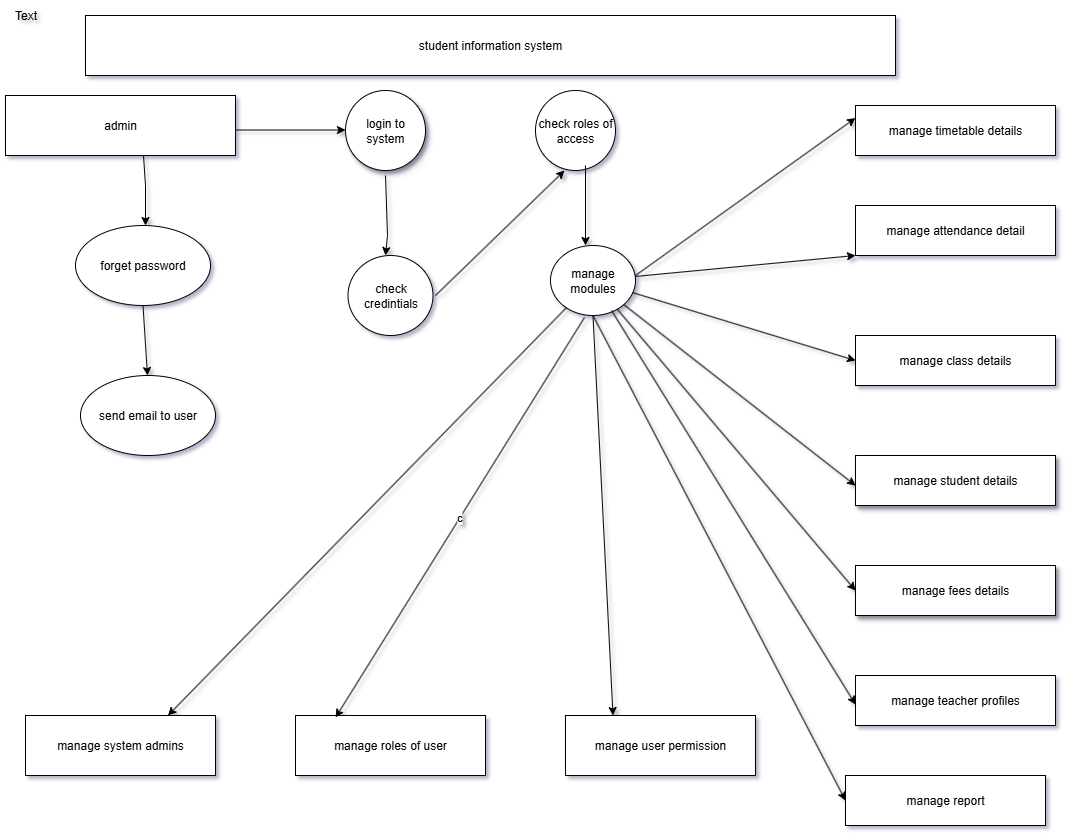

The diagram above was exported from draw.io. Its source (the exported page's mxGraphModel, read from the mxfile embedded in the PNG):
<mxGraphModel dx="2268" dy="786" grid="1" gridSize="10" guides="1" tooltips="1" connect="1" arrows="1" fold="1" page="1" pageScale="1" pageWidth="850" pageHeight="1100" background="none" math="0" shadow="1">
  <root>
    <mxCell id="0" />
    <mxCell id="1" parent="0" />
    <mxCell id="e6Kvc01x_lvtOBXH8c36-5" value="manage class details" style="whiteSpace=wrap;html=1;rounded=0;shadow=0;fillColor=light-dark(#FFFFFF,#FFB570);" parent="1" vertex="1">
      <mxGeometry x="630" y="340" width="200" height="50" as="geometry" />
    </mxCell>
    <mxCell id="e6Kvc01x_lvtOBXH8c36-8" value="manage attendance detail" style="whiteSpace=wrap;html=1;rounded=0;strokeColor=light-dark(#000000,#FFB570);shadow=0;fillColor=light-dark(#FFFFFF,#FFB570);" parent="1" vertex="1">
      <mxGeometry x="630" y="210" width="200" height="50" as="geometry" />
    </mxCell>
    <mxCell id="e6Kvc01x_lvtOBXH8c36-10" value="manage timetable details" style="whiteSpace=wrap;html=1;rounded=0;fillColor=light-dark(#FFFFFF,#FFB570);" parent="1" vertex="1">
      <mxGeometry x="630" y="110" width="200" height="50" as="geometry" />
    </mxCell>
    <mxCell id="e6Kvc01x_lvtOBXH8c36-16" value="manage student details" style="whiteSpace=wrap;html=1;rounded=0;shadow=1;fillColor=light-dark(#FFFFFF,#FFB570);" parent="1" vertex="1">
      <mxGeometry x="630" y="460" width="200" height="50" as="geometry" />
    </mxCell>
    <mxCell id="e6Kvc01x_lvtOBXH8c36-18" value="manage fees details" style="whiteSpace=wrap;html=1;rounded=0;shadow=1;fillColor=light-dark(#FFFFFF,#FFB570);" parent="1" vertex="1">
      <mxGeometry x="630" y="570" width="200" height="50" as="geometry" />
    </mxCell>
    <mxCell id="e6Kvc01x_lvtOBXH8c36-20" value="manage teacher profiles" style="whiteSpace=wrap;html=1;rounded=0;fillColor=light-dark(#FFFFFF,#FFB570);" parent="1" vertex="1">
      <mxGeometry x="630" y="680" width="200" height="50" as="geometry" />
    </mxCell>
    <mxCell id="e6Kvc01x_lvtOBXH8c36-22" value="manage report" style="whiteSpace=wrap;html=1;rounded=0;fillColor=light-dark(#FFFFFF,#FFCE9F);" parent="1" vertex="1">
      <mxGeometry x="620" y="780" width="200" height="50" as="geometry" />
    </mxCell>
    <mxCell id="e6Kvc01x_lvtOBXH8c36-25" value="student information system" style="rounded=0;whiteSpace=wrap;html=1;fillColor=light-dark(#FFFFFF,#FFD966);" parent="1" vertex="1">
      <mxGeometry x="-140" y="20" width="810" height="60" as="geometry" />
    </mxCell>
    <mxCell id="e6Kvc01x_lvtOBXH8c36-26" value="admin" style="rounded=0;whiteSpace=wrap;html=1;fillColor=light-dark(#FFFFFF,#FFB570);" parent="1" vertex="1">
      <mxGeometry x="-220" y="100" width="230" height="60" as="geometry" />
    </mxCell>
    <mxCell id="e6Kvc01x_lvtOBXH8c36-34" value="send email to user" style="ellipse;whiteSpace=wrap;html=1;rounded=0;fillColor=light-dark(#FFFFFF,#FFB570);" parent="1" vertex="1">
      <mxGeometry x="-145" y="380" width="135" height="80" as="geometry" />
    </mxCell>
    <mxCell id="e6Kvc01x_lvtOBXH8c36-36" value="login to system" style="ellipse;whiteSpace=wrap;html=1;rounded=0;shadow=1;fillColor=light-dark(#FFFFFF,#FFB570);" parent="1" vertex="1">
      <mxGeometry x="120" y="95" width="80" height="80" as="geometry" />
    </mxCell>
    <mxCell id="e6Kvc01x_lvtOBXH8c36-38" value="check credintials" style="ellipse;whiteSpace=wrap;html=1;rounded=0;fillColor=light-dark(#FFFFFF,#FFB570);" parent="1" vertex="1">
      <mxGeometry x="122.5" y="260" width="85" height="80" as="geometry" />
    </mxCell>
    <mxCell id="e6Kvc01x_lvtOBXH8c36-40" value="check roles of access" style="ellipse;whiteSpace=wrap;html=1;rounded=0;fillColor=light-dark(#FFFFFF,#FFB570);" parent="1" vertex="1">
      <mxGeometry x="310" y="95" width="80" height="80" as="geometry" />
    </mxCell>
    <mxCell id="e6Kvc01x_lvtOBXH8c36-42" value="manage modules" style="ellipse;whiteSpace=wrap;html=1;rounded=0;direction=north;fillColor=light-dark(#FFFFFF,#FFB570);" parent="1" vertex="1">
      <mxGeometry x="325" y="250" width="85" height="70" as="geometry" />
    </mxCell>
    <mxCell id="e6Kvc01x_lvtOBXH8c36-44" value="manage system admins" style="rounded=0;whiteSpace=wrap;html=1;fillColor=light-dark(#FFFFFF,#FFB570);" parent="1" vertex="1">
      <mxGeometry x="-200" y="720" width="190" height="60" as="geometry" />
    </mxCell>
    <mxCell id="e6Kvc01x_lvtOBXH8c36-45" value="manage roles of user" style="rounded=0;whiteSpace=wrap;html=1;fillColor=light-dark(#FFFFFF,#FFB570);" parent="1" vertex="1">
      <mxGeometry x="70" y="720" width="190" height="60" as="geometry" />
    </mxCell>
    <mxCell id="e6Kvc01x_lvtOBXH8c36-47" value="manage user permission" style="rounded=0;whiteSpace=wrap;html=1;fillColor=light-dark(#FFFFFF,#FFB570);" parent="1" vertex="1">
      <mxGeometry x="340" y="720" width="190" height="60" as="geometry" />
    </mxCell>
    <mxCell id="e6Kvc01x_lvtOBXH8c36-67" value="Text" style="text;html=1;align=center;verticalAlign=middle;resizable=0;points=[];autosize=1;strokeColor=none;fillColor=none;" parent="1" vertex="1">
      <mxGeometry x="-225" y="5" width="50" height="30" as="geometry" />
    </mxCell>
    <mxCell id="q0tLPQ80q8uDLRrOAZIG-1" value="" style="endArrow=classic;html=1;rounded=0;entryX=0;entryY=0.25;entryDx=0;entryDy=0;" edge="1" parent="1" target="e6Kvc01x_lvtOBXH8c36-10">
      <mxGeometry width="50" height="50" relative="1" as="geometry">
        <mxPoint x="410" y="280" as="sourcePoint" />
        <mxPoint x="460" y="230" as="targetPoint" />
      </mxGeometry>
    </mxCell>
    <mxCell id="q0tLPQ80q8uDLRrOAZIG-2" value="" style="endArrow=classic;html=1;rounded=0;" edge="1" parent="1" source="e6Kvc01x_lvtOBXH8c36-42">
      <mxGeometry width="50" height="50" relative="1" as="geometry">
        <mxPoint x="510" y="407" as="sourcePoint" />
        <mxPoint x="630" y="260" as="targetPoint" />
      </mxGeometry>
    </mxCell>
    <mxCell id="q0tLPQ80q8uDLRrOAZIG-4" value="" style="endArrow=classic;html=1;rounded=0;entryX=0;entryY=0.5;entryDx=0;entryDy=0;" edge="1" parent="1" source="e6Kvc01x_lvtOBXH8c36-42" target="e6Kvc01x_lvtOBXH8c36-5">
      <mxGeometry width="50" height="50" relative="1" as="geometry">
        <mxPoint x="450" y="401" as="sourcePoint" />
        <mxPoint x="670" y="380" as="targetPoint" />
      </mxGeometry>
    </mxCell>
    <mxCell id="q0tLPQ80q8uDLRrOAZIG-6" value="" style="endArrow=classic;html=1;rounded=0;" edge="1" parent="1" source="e6Kvc01x_lvtOBXH8c36-42">
      <mxGeometry width="50" height="50" relative="1" as="geometry">
        <mxPoint x="420" y="430" as="sourcePoint" />
        <mxPoint x="630" y="490" as="targetPoint" />
      </mxGeometry>
    </mxCell>
    <mxCell id="q0tLPQ80q8uDLRrOAZIG-7" value="" style="endArrow=classic;html=1;rounded=0;entryX=0;entryY=0.5;entryDx=0;entryDy=0;" edge="1" parent="1" source="e6Kvc01x_lvtOBXH8c36-42" target="e6Kvc01x_lvtOBXH8c36-18">
      <mxGeometry width="50" height="50" relative="1" as="geometry">
        <mxPoint x="460" y="470" as="sourcePoint" />
        <mxPoint x="692" y="651" as="targetPoint" />
      </mxGeometry>
    </mxCell>
    <mxCell id="q0tLPQ80q8uDLRrOAZIG-14" value="" style="endArrow=classic;html=1;rounded=0;entryX=0;entryY=0.5;entryDx=0;entryDy=0;exitX=0.071;exitY=0.718;exitDx=0;exitDy=0;exitPerimeter=0;" edge="1" parent="1" source="e6Kvc01x_lvtOBXH8c36-42">
      <mxGeometry width="50" height="50" relative="1" as="geometry">
        <mxPoint x="390" y="330" as="sourcePoint" />
        <mxPoint x="630" y="708.97" as="targetPoint" />
      </mxGeometry>
    </mxCell>
    <mxCell id="q0tLPQ80q8uDLRrOAZIG-15" value="" style="endArrow=classic;html=1;rounded=0;entryX=0;entryY=0.5;entryDx=0;entryDy=0;exitX=0;exitY=0.5;exitDx=0;exitDy=0;" edge="1" parent="1" source="e6Kvc01x_lvtOBXH8c36-42" target="e6Kvc01x_lvtOBXH8c36-22">
      <mxGeometry width="50" height="50" relative="1" as="geometry">
        <mxPoint x="420" y="460" as="sourcePoint" />
        <mxPoint x="664" y="853.97" as="targetPoint" />
      </mxGeometry>
    </mxCell>
    <mxCell id="q0tLPQ80q8uDLRrOAZIG-17" value="" style="endArrow=classic;html=1;rounded=0;exitX=0.6;exitY=1;exitDx=0;exitDy=0;exitPerimeter=0;" edge="1" parent="1" source="e6Kvc01x_lvtOBXH8c36-26">
      <mxGeometry width="50" height="50" relative="1" as="geometry">
        <mxPoint x="-80" y="170" as="sourcePoint" />
        <mxPoint x="-80" y="230" as="targetPoint" />
        <Array as="points">
          <mxPoint x="-80" y="190" />
        </Array>
      </mxGeometry>
    </mxCell>
    <mxCell id="e6Kvc01x_lvtOBXH8c36-27" value="forget password" style="ellipse;whiteSpace=wrap;html=1;rounded=0;fillColor=light-dark(#FFFFFF,#FFB570);" parent="1" vertex="1">
      <mxGeometry x="-150" y="230" width="135" height="80" as="geometry" />
    </mxCell>
    <mxCell id="q0tLPQ80q8uDLRrOAZIG-31" value="" style="endArrow=classic;html=1;rounded=0;entryX=0.363;entryY=1;entryDx=0;entryDy=0;entryPerimeter=0;" edge="1" parent="1" target="e6Kvc01x_lvtOBXH8c36-40">
      <mxGeometry width="50" height="50" relative="1" as="geometry">
        <mxPoint x="210" y="300" as="sourcePoint" />
        <mxPoint x="350" y="180" as="targetPoint" />
      </mxGeometry>
    </mxCell>
    <mxCell id="q0tLPQ80q8uDLRrOAZIG-42" value="" style="endArrow=classic;html=1;rounded=0;exitX=0.5;exitY=1;exitDx=0;exitDy=0;" edge="1" parent="1" source="e6Kvc01x_lvtOBXH8c36-27">
      <mxGeometry width="50" height="50" relative="1" as="geometry">
        <mxPoint x="-80" y="350" as="sourcePoint" />
        <mxPoint x="-78" y="380" as="targetPoint" />
        <Array as="points">
          <mxPoint x="-78" y="380" />
        </Array>
      </mxGeometry>
    </mxCell>
    <mxCell id="q0tLPQ80q8uDLRrOAZIG-43" value="" style="endArrow=classic;html=1;rounded=0;exitX=0.6;exitY=1;exitDx=0;exitDy=0;exitPerimeter=0;" edge="1" parent="1">
      <mxGeometry width="50" height="50" relative="1" as="geometry">
        <mxPoint x="10" y="134.5" as="sourcePoint" />
        <mxPoint x="120" y="134.5" as="targetPoint" />
        <Array as="points" />
      </mxGeometry>
    </mxCell>
    <mxCell id="q0tLPQ80q8uDLRrOAZIG-44" value="" style="endArrow=classic;html=1;rounded=0;" edge="1" parent="1">
      <mxGeometry width="50" height="50" relative="1" as="geometry">
        <mxPoint x="160" y="180" as="sourcePoint" />
        <mxPoint x="160" y="260" as="targetPoint" />
        <Array as="points">
          <mxPoint x="162" y="240" />
        </Array>
      </mxGeometry>
    </mxCell>
    <mxCell id="q0tLPQ80q8uDLRrOAZIG-46" value="" style="endArrow=classic;html=1;rounded=0;entryX=0.75;entryY=0;entryDx=0;entryDy=0;" edge="1" parent="1" source="e6Kvc01x_lvtOBXH8c36-42" target="e6Kvc01x_lvtOBXH8c36-44">
      <mxGeometry width="50" height="50" relative="1" as="geometry">
        <mxPoint x="140" y="340" as="sourcePoint" />
        <mxPoint x="130" y="710" as="targetPoint" />
      </mxGeometry>
    </mxCell>
    <mxCell id="q0tLPQ80q8uDLRrOAZIG-52" value="" style="endArrow=classic;html=1;rounded=0;" edge="1" parent="1">
      <mxGeometry width="50" height="50" relative="1" as="geometry">
        <mxPoint x="360" y="170" as="sourcePoint" />
        <mxPoint x="360" y="250" as="targetPoint" />
      </mxGeometry>
    </mxCell>
    <mxCell id="q0tLPQ80q8uDLRrOAZIG-53" value="c" style="endArrow=classic;html=1;rounded=0;entryX=0.211;entryY=0.033;entryDx=0;entryDy=0;entryPerimeter=0;" edge="1" parent="1" target="e6Kvc01x_lvtOBXH8c36-45">
      <mxGeometry width="50" height="50" relative="1" as="geometry">
        <mxPoint x="359" y="322" as="sourcePoint" />
        <mxPoint x="-39" y="730" as="targetPoint" />
      </mxGeometry>
    </mxCell>
    <mxCell id="q0tLPQ80q8uDLRrOAZIG-54" value="" style="endArrow=classic;html=1;rounded=0;entryX=0.25;entryY=0;entryDx=0;entryDy=0;exitX=0;exitY=0.5;exitDx=0;exitDy=0;" edge="1" parent="1" source="e6Kvc01x_lvtOBXH8c36-42" target="e6Kvc01x_lvtOBXH8c36-47">
      <mxGeometry width="50" height="50" relative="1" as="geometry">
        <mxPoint x="468" y="330" as="sourcePoint" />
        <mxPoint x="70" y="738" as="targetPoint" />
      </mxGeometry>
    </mxCell>
  </root>
</mxGraphModel>